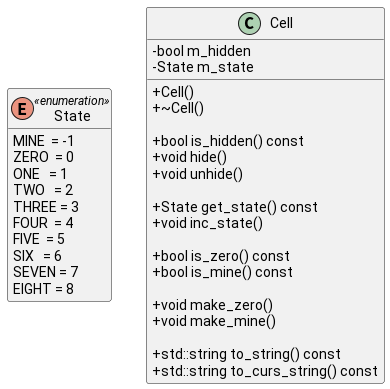

The diagram above was rendered by PlantUML. Its source (embedded in the PNG):
@startuml
skinparam classAttributeIconSize 0

enum State << enumeration >> {
    MINE  = -1
    ZERO  = 0
    ONE   = 1
    TWO   = 2
    THREE = 3
    FOUR  = 4
    FIVE  = 5
    SIX   = 6
    SEVEN = 7
    EIGHT = 8
}

hide State methods

class Cell {
    + Cell()
    + ~Cell()

    + bool is_hidden() const
    + void hide()
    + void unhide()

    + State get_state() const
    + void inc_state()

    + bool is_zero() const
    + bool is_mine() const

    + void make_zero()
    + void make_mine()

    + std::string to_string() const
    + std::string to_curs_string() const

    - bool m_hidden
    - State m_state
}

@enduml